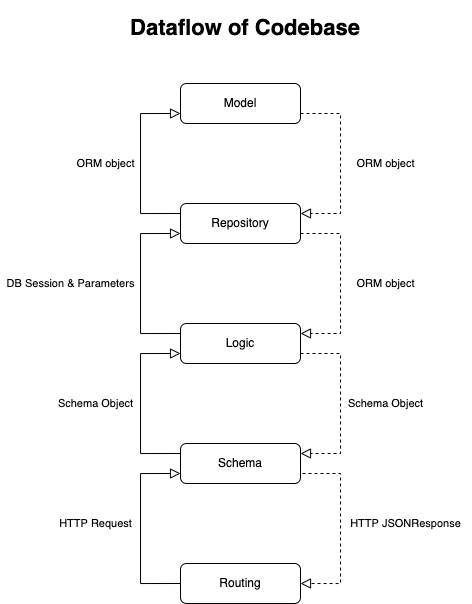

The diagram above was exported from draw.io. Its source (the exported page's mxGraphModel, read from the mxfile embedded in the PNG):
<mxGraphModel dx="1449" dy="1795" grid="1" gridSize="10" guides="1" tooltips="1" connect="1" arrows="1" fold="1" page="1" pageScale="1" pageWidth="827" pageHeight="1169" math="0" shadow="0">
  <root>
    <mxCell id="Waej0jHAEoMxdl20Yhrg-0" />
    <mxCell id="Waej0jHAEoMxdl20Yhrg-1" parent="Waej0jHAEoMxdl20Yhrg-0" />
    <mxCell id="Waej0jHAEoMxdl20Yhrg-2" value="Model" style="rounded=1;whiteSpace=wrap;html=1;fontSize=12;glass=0;strokeWidth=1;shadow=0;" vertex="1" parent="Waej0jHAEoMxdl20Yhrg-1">
      <mxGeometry x="520" y="40" width="120" height="40" as="geometry" />
    </mxCell>
    <mxCell id="Waej0jHAEoMxdl20Yhrg-8" value="" style="edgeStyle=orthogonalEdgeStyle;rounded=0;html=1;jettySize=auto;orthogonalLoop=1;fontSize=11;endArrow=block;endFill=0;endSize=8;strokeWidth=1;shadow=0;labelBackgroundColor=none;entryX=0;entryY=0.75;entryDx=0;entryDy=0;exitX=0;exitY=0.5;exitDx=0;exitDy=0;" edge="1" parent="Waej0jHAEoMxdl20Yhrg-1" target="vyYxnx6TLfjtDn7M3BY4-3" source="vyYxnx6TLfjtDn7M3BY4-4">
      <mxGeometry y="10" relative="1" as="geometry">
        <mxPoint as="offset" />
        <mxPoint x="280" y="99.74" as="sourcePoint" />
        <mxPoint x="360" y="100" as="targetPoint" />
        <Array as="points">
          <mxPoint x="480" y="540" />
          <mxPoint x="480" y="430" />
        </Array>
      </mxGeometry>
    </mxCell>
    <mxCell id="Waej0jHAEoMxdl20Yhrg-16" value="&lt;h1&gt;Dataflow of Codebase&lt;/h1&gt;" style="text;html=1;strokeColor=none;fillColor=none;align=center;verticalAlign=middle;whiteSpace=wrap;rounded=0;fontSize=11;" vertex="1" parent="Waej0jHAEoMxdl20Yhrg-1">
      <mxGeometry x="430" y="-30" width="310" height="30" as="geometry" />
    </mxCell>
    <mxCell id="vyYxnx6TLfjtDn7M3BY4-0" value="Repository" style="rounded=1;whiteSpace=wrap;html=1;fontSize=12;glass=0;strokeWidth=1;shadow=0;" vertex="1" parent="Waej0jHAEoMxdl20Yhrg-1">
      <mxGeometry x="520" y="160" width="120" height="40" as="geometry" />
    </mxCell>
    <mxCell id="vyYxnx6TLfjtDn7M3BY4-1" value="" style="edgeStyle=orthogonalEdgeStyle;rounded=0;html=1;jettySize=auto;orthogonalLoop=1;fontSize=11;endArrow=block;endFill=0;endSize=8;strokeWidth=1;shadow=0;labelBackgroundColor=none;exitX=1;exitY=0.5;exitDx=0;exitDy=0;dashed=1;entryX=1;entryY=0.5;entryDx=0;entryDy=0;" edge="1" parent="Waej0jHAEoMxdl20Yhrg-1" source="vyYxnx6TLfjtDn7M3BY4-3" target="vyYxnx6TLfjtDn7M3BY4-4">
      <mxGeometry x="0.1083" y="30" relative="1" as="geometry">
        <mxPoint as="offset" />
        <mxPoint x="854" y="430" as="sourcePoint" />
        <mxPoint x="900" y="210" as="targetPoint" />
        <Array as="points">
          <mxPoint x="640" y="430" />
          <mxPoint x="680" y="430" />
          <mxPoint x="680" y="540" />
        </Array>
      </mxGeometry>
    </mxCell>
    <mxCell id="vyYxnx6TLfjtDn7M3BY4-2" value="Logic" style="rounded=1;whiteSpace=wrap;html=1;fontSize=12;glass=0;strokeWidth=1;shadow=0;" vertex="1" parent="Waej0jHAEoMxdl20Yhrg-1">
      <mxGeometry x="520" y="280" width="120" height="40" as="geometry" />
    </mxCell>
    <mxCell id="vyYxnx6TLfjtDn7M3BY4-3" value="Schema" style="rounded=1;whiteSpace=wrap;html=1;fontSize=12;glass=0;strokeWidth=1;shadow=0;" vertex="1" parent="Waej0jHAEoMxdl20Yhrg-1">
      <mxGeometry x="520" y="400" width="120" height="40" as="geometry" />
    </mxCell>
    <mxCell id="vyYxnx6TLfjtDn7M3BY4-4" value="Routing" style="rounded=1;whiteSpace=wrap;html=1;fontSize=12;glass=0;strokeWidth=1;shadow=0;" vertex="1" parent="Waej0jHAEoMxdl20Yhrg-1">
      <mxGeometry x="520" y="520" width="120" height="40" as="geometry" />
    </mxCell>
    <mxCell id="vyYxnx6TLfjtDn7M3BY4-5" value="" style="edgeStyle=orthogonalEdgeStyle;rounded=0;html=1;jettySize=auto;orthogonalLoop=1;fontSize=11;endArrow=block;endFill=0;endSize=8;strokeWidth=1;shadow=0;labelBackgroundColor=none;entryX=0;entryY=0.75;entryDx=0;entryDy=0;exitX=0;exitY=0.25;exitDx=0;exitDy=0;" edge="1" parent="Waej0jHAEoMxdl20Yhrg-1" source="vyYxnx6TLfjtDn7M3BY4-3" target="vyYxnx6TLfjtDn7M3BY4-2">
      <mxGeometry y="10" relative="1" as="geometry">
        <mxPoint as="offset" />
        <mxPoint x="520" y="410" as="sourcePoint" />
        <mxPoint x="520" y="300" as="targetPoint" />
        <Array as="points">
          <mxPoint x="480" y="410" />
          <mxPoint x="480" y="310" />
        </Array>
      </mxGeometry>
    </mxCell>
    <mxCell id="vyYxnx6TLfjtDn7M3BY4-6" value="" style="edgeStyle=orthogonalEdgeStyle;rounded=0;html=1;jettySize=auto;orthogonalLoop=1;fontSize=11;endArrow=block;endFill=0;endSize=8;strokeWidth=1;shadow=0;labelBackgroundColor=none;entryX=0;entryY=0.75;entryDx=0;entryDy=0;exitX=0;exitY=0.25;exitDx=0;exitDy=0;" edge="1" parent="Waej0jHAEoMxdl20Yhrg-1">
      <mxGeometry y="10" relative="1" as="geometry">
        <mxPoint as="offset" />
        <mxPoint x="520" y="170" as="sourcePoint" />
        <mxPoint x="520" y="70" as="targetPoint" />
        <Array as="points">
          <mxPoint x="480" y="170" />
          <mxPoint x="480" y="70" />
        </Array>
      </mxGeometry>
    </mxCell>
    <mxCell id="vyYxnx6TLfjtDn7M3BY4-7" value="" style="edgeStyle=orthogonalEdgeStyle;rounded=0;html=1;jettySize=auto;orthogonalLoop=1;fontSize=11;endArrow=block;endFill=0;endSize=8;strokeWidth=1;shadow=0;labelBackgroundColor=none;entryX=0;entryY=0.75;entryDx=0;entryDy=0;exitX=0;exitY=0.25;exitDx=0;exitDy=0;" edge="1" parent="Waej0jHAEoMxdl20Yhrg-1">
      <mxGeometry y="10" relative="1" as="geometry">
        <mxPoint as="offset" />
        <mxPoint x="520" y="290" as="sourcePoint" />
        <mxPoint x="520" y="190" as="targetPoint" />
        <Array as="points">
          <mxPoint x="480" y="290" />
          <mxPoint x="480" y="190" />
        </Array>
      </mxGeometry>
    </mxCell>
    <mxCell id="vyYxnx6TLfjtDn7M3BY4-8" value="" style="edgeStyle=orthogonalEdgeStyle;rounded=0;html=1;jettySize=auto;orthogonalLoop=1;fontSize=11;endArrow=block;endFill=0;endSize=8;strokeWidth=1;shadow=0;labelBackgroundColor=none;dashed=1;entryX=1;entryY=0.5;entryDx=0;entryDy=0;" edge="1" parent="Waej0jHAEoMxdl20Yhrg-1">
      <mxGeometry x="0.1083" y="30" relative="1" as="geometry">
        <mxPoint as="offset" />
        <mxPoint x="640" y="310" as="sourcePoint" />
        <mxPoint x="640" y="410" as="targetPoint" />
        <Array as="points">
          <mxPoint x="640" y="310" />
          <mxPoint x="680" y="310" />
          <mxPoint x="680" y="410" />
        </Array>
      </mxGeometry>
    </mxCell>
    <mxCell id="vyYxnx6TLfjtDn7M3BY4-9" value="" style="edgeStyle=orthogonalEdgeStyle;rounded=0;html=1;jettySize=auto;orthogonalLoop=1;fontSize=11;endArrow=block;endFill=0;endSize=8;strokeWidth=1;shadow=0;labelBackgroundColor=none;dashed=1;entryX=1;entryY=0.5;entryDx=0;entryDy=0;" edge="1" parent="Waej0jHAEoMxdl20Yhrg-1">
      <mxGeometry x="0.1083" y="30" relative="1" as="geometry">
        <mxPoint as="offset" />
        <mxPoint x="640" y="190" as="sourcePoint" />
        <mxPoint x="640" y="290" as="targetPoint" />
        <Array as="points">
          <mxPoint x="640" y="190" />
          <mxPoint x="680" y="190" />
          <mxPoint x="680" y="290" />
        </Array>
      </mxGeometry>
    </mxCell>
    <mxCell id="vyYxnx6TLfjtDn7M3BY4-10" value="" style="edgeStyle=orthogonalEdgeStyle;rounded=0;html=1;jettySize=auto;orthogonalLoop=1;fontSize=11;endArrow=block;endFill=0;endSize=8;strokeWidth=1;shadow=0;labelBackgroundColor=none;dashed=1;entryX=1;entryY=0.5;entryDx=0;entryDy=0;" edge="1" parent="Waej0jHAEoMxdl20Yhrg-1">
      <mxGeometry x="0.1083" y="30" relative="1" as="geometry">
        <mxPoint as="offset" />
        <mxPoint x="640" y="70" as="sourcePoint" />
        <mxPoint x="640" y="170" as="targetPoint" />
        <Array as="points">
          <mxPoint x="640" y="70" />
          <mxPoint x="680" y="70" />
          <mxPoint x="680" y="170" />
        </Array>
      </mxGeometry>
    </mxCell>
    <mxCell id="vyYxnx6TLfjtDn7M3BY4-12" value="HTTP Request" style="text;html=1;align=center;verticalAlign=middle;resizable=0;points=[];autosize=1;strokeColor=none;fillColor=none;fontSize=11;" vertex="1" parent="Waej0jHAEoMxdl20Yhrg-1">
      <mxGeometry x="390" y="470" width="90" height="20" as="geometry" />
    </mxCell>
    <mxCell id="vyYxnx6TLfjtDn7M3BY4-13" value="HTTP JSONResponse" style="text;html=1;align=center;verticalAlign=middle;resizable=0;points=[];autosize=1;strokeColor=none;fillColor=none;fontSize=11;" vertex="1" parent="Waej0jHAEoMxdl20Yhrg-1">
      <mxGeometry x="680" y="470" width="130" height="20" as="geometry" />
    </mxCell>
    <mxCell id="vyYxnx6TLfjtDn7M3BY4-14" value="Schema Object" style="text;html=1;align=center;verticalAlign=middle;resizable=0;points=[];autosize=1;strokeColor=none;fillColor=none;fontSize=11;" vertex="1" parent="Waej0jHAEoMxdl20Yhrg-1">
      <mxGeometry x="390" y="350" width="90" height="20" as="geometry" />
    </mxCell>
    <mxCell id="vyYxnx6TLfjtDn7M3BY4-15" value="Schema Object" style="text;html=1;align=center;verticalAlign=middle;resizable=0;points=[];autosize=1;strokeColor=none;fillColor=none;fontSize=11;" vertex="1" parent="Waej0jHAEoMxdl20Yhrg-1">
      <mxGeometry x="680" y="350" width="90" height="20" as="geometry" />
    </mxCell>
    <mxCell id="vyYxnx6TLfjtDn7M3BY4-16" value="DB Session &amp;amp; Parameters" style="text;html=1;align=center;verticalAlign=middle;resizable=0;points=[];autosize=1;strokeColor=none;fillColor=none;fontSize=11;" vertex="1" parent="Waej0jHAEoMxdl20Yhrg-1">
      <mxGeometry x="340" y="230" width="140" height="20" as="geometry" />
    </mxCell>
    <mxCell id="vyYxnx6TLfjtDn7M3BY4-17" value="ORM object" style="text;html=1;align=center;verticalAlign=middle;resizable=0;points=[];autosize=1;strokeColor=none;fillColor=none;fontSize=11;" vertex="1" parent="Waej0jHAEoMxdl20Yhrg-1">
      <mxGeometry x="410" y="110" width="70" height="20" as="geometry" />
    </mxCell>
    <mxCell id="vyYxnx6TLfjtDn7M3BY4-19" value="ORM object" style="text;html=1;align=center;verticalAlign=middle;resizable=0;points=[];autosize=1;strokeColor=none;fillColor=none;fontSize=11;" vertex="1" parent="Waej0jHAEoMxdl20Yhrg-1">
      <mxGeometry x="690" y="110" width="70" height="20" as="geometry" />
    </mxCell>
    <mxCell id="vyYxnx6TLfjtDn7M3BY4-20" value="ORM object" style="text;html=1;align=center;verticalAlign=middle;resizable=0;points=[];autosize=1;strokeColor=none;fillColor=none;fontSize=11;" vertex="1" parent="Waej0jHAEoMxdl20Yhrg-1">
      <mxGeometry x="690" y="230" width="70" height="20" as="geometry" />
    </mxCell>
  </root>
</mxGraphModel>